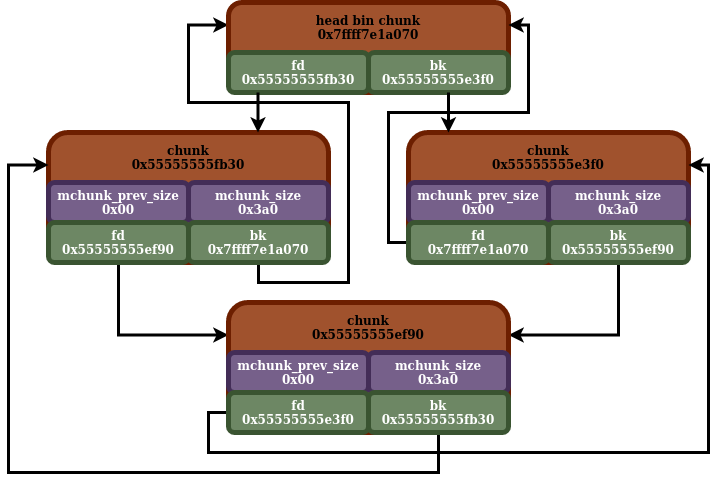

The diagram above was exported from draw.io. Its source (the exported page's mxGraphModel, read from the mxfile embedded in the PNG):
<mxGraphModel dx="1360" dy="795" grid="1" gridSize="10" guides="1" tooltips="1" connect="1" arrows="1" fold="1" page="1" pageScale="1" pageWidth="850" pageHeight="1100" math="0" shadow="0">
  <root>
    <mxCell id="0" />
    <mxCell id="1" parent="0" />
    <mxCell id="OLZcUKS2ELsZW0xzOEio-7" value="" style="rounded=1;whiteSpace=wrap;html=1;strokeWidth=5;fillColor=#a0522d;fontColor=#ffffff;strokeColor=#6D1F00;" vertex="1" parent="1">
      <mxGeometry x="210" y="180" width="280" height="130" as="geometry" />
    </mxCell>
    <mxCell id="OLZcUKS2ELsZW0xzOEio-8" value="&lt;b&gt;mchunk_prev_size&lt;/b&gt;&lt;div&gt;&lt;b&gt;0x00&lt;br&gt;&lt;/b&gt;&lt;/div&gt;" style="rounded=1;whiteSpace=wrap;html=1;strokeWidth=5;fillColor=#76608a;fontColor=#ffffff;strokeColor=#432D57;" vertex="1" parent="1">
      <mxGeometry x="210" y="230" width="140" height="40" as="geometry" />
    </mxCell>
    <mxCell id="OLZcUKS2ELsZW0xzOEio-9" value="&lt;b&gt;mchunk_size&lt;/b&gt;&lt;div&gt;&lt;b&gt;0x3a0&lt;br&gt;&lt;/b&gt;&lt;/div&gt;" style="rounded=1;whiteSpace=wrap;html=1;strokeWidth=5;fillColor=#76608a;fontColor=#ffffff;strokeColor=#432D57;" vertex="1" parent="1">
      <mxGeometry x="350" y="230" width="140" height="40" as="geometry" />
    </mxCell>
    <mxCell id="OLZcUKS2ELsZW0xzOEio-10" value="&lt;div&gt;&lt;b&gt;chunk&lt;br&gt;&lt;/b&gt;&lt;/div&gt;&lt;b&gt;0x55555555fb30&lt;/b&gt;" style="text;html=1;strokeColor=none;fillColor=none;align=center;verticalAlign=middle;whiteSpace=wrap;rounded=0;" vertex="1" parent="1">
      <mxGeometry x="285" y="190" width="130" height="30" as="geometry" />
    </mxCell>
    <mxCell id="OLZcUKS2ELsZW0xzOEio-49" style="edgeStyle=orthogonalEdgeStyle;rounded=0;orthogonalLoop=1;jettySize=auto;html=1;exitX=0.5;exitY=1;exitDx=0;exitDy=0;entryX=0;entryY=0.25;entryDx=0;entryDy=0;strokeWidth=3;" edge="1" parent="1" source="OLZcUKS2ELsZW0xzOEio-11" target="OLZcUKS2ELsZW0xzOEio-33">
      <mxGeometry relative="1" as="geometry" />
    </mxCell>
    <mxCell id="OLZcUKS2ELsZW0xzOEio-11" value="&lt;div&gt;&lt;b&gt;fd&lt;/b&gt;&lt;/div&gt;&lt;div&gt;&lt;b&gt;0x55555555ef90&lt;/b&gt;&lt;/div&gt;" style="rounded=1;whiteSpace=wrap;html=1;strokeWidth=5;fillColor=#6d8764;fontColor=#ffffff;strokeColor=#3A5431;" vertex="1" parent="1">
      <mxGeometry x="210" y="270" width="140" height="40" as="geometry" />
    </mxCell>
    <mxCell id="OLZcUKS2ELsZW0xzOEio-48" style="edgeStyle=orthogonalEdgeStyle;rounded=0;orthogonalLoop=1;jettySize=auto;html=1;exitX=0.5;exitY=1;exitDx=0;exitDy=0;entryX=0;entryY=0.25;entryDx=0;entryDy=0;strokeWidth=3;" edge="1" parent="1" source="OLZcUKS2ELsZW0xzOEio-12" target="OLZcUKS2ELsZW0xzOEio-13">
      <mxGeometry relative="1" as="geometry">
        <Array as="points">
          <mxPoint x="420" y="330" />
          <mxPoint x="510" y="330" />
          <mxPoint x="510" y="150" />
          <mxPoint x="350" y="150" />
          <mxPoint x="350" y="73" />
        </Array>
      </mxGeometry>
    </mxCell>
    <mxCell id="OLZcUKS2ELsZW0xzOEio-12" value="&lt;div&gt;&lt;b&gt;bk&lt;/b&gt;&lt;/div&gt;&lt;div&gt;&lt;b&gt;0x7ffff7e1a070&lt;/b&gt;&lt;/div&gt;" style="rounded=1;whiteSpace=wrap;html=1;strokeWidth=5;fillColor=#6d8764;fontColor=#ffffff;strokeColor=#3A5431;" vertex="1" parent="1">
      <mxGeometry x="350" y="270" width="140" height="40" as="geometry" />
    </mxCell>
    <mxCell id="OLZcUKS2ELsZW0xzOEio-13" value="" style="rounded=1;whiteSpace=wrap;html=1;strokeWidth=5;fillColor=#a0522d;fontColor=#ffffff;strokeColor=#6D1F00;" vertex="1" parent="1">
      <mxGeometry x="390" y="50" width="280" height="90" as="geometry" />
    </mxCell>
    <mxCell id="OLZcUKS2ELsZW0xzOEio-14" value="&lt;div&gt;&lt;b&gt;fd&lt;/b&gt;&lt;/div&gt;&lt;div&gt;&lt;b&gt;0x55555555fb30&lt;br&gt;&lt;/b&gt;&lt;/div&gt;" style="rounded=1;whiteSpace=wrap;html=1;strokeWidth=5;fillColor=#6d8764;fontColor=#ffffff;strokeColor=#3A5431;" vertex="1" parent="1">
      <mxGeometry x="390" y="100" width="140" height="40" as="geometry" />
    </mxCell>
    <mxCell id="OLZcUKS2ELsZW0xzOEio-15" value="&lt;b&gt;bk&lt;/b&gt;&lt;div&gt;&lt;b&gt;0x55555555e3f0&lt;/b&gt;&lt;b&gt;&lt;/b&gt;&lt;/div&gt;" style="rounded=1;whiteSpace=wrap;html=1;strokeWidth=5;fillColor=#6d8764;fontColor=#ffffff;strokeColor=#3A5431;" vertex="1" parent="1">
      <mxGeometry x="530" y="100" width="140" height="40" as="geometry" />
    </mxCell>
    <mxCell id="OLZcUKS2ELsZW0xzOEio-16" value="&lt;div&gt;&lt;b&gt;head bin chunk&lt;br&gt;&lt;/b&gt;&lt;/div&gt;&lt;b&gt;0x7ffff7e1a070&lt;/b&gt;" style="text;html=1;strokeColor=none;fillColor=none;align=center;verticalAlign=middle;whiteSpace=wrap;rounded=0;" vertex="1" parent="1">
      <mxGeometry x="465" y="60" width="130" height="30" as="geometry" />
    </mxCell>
    <mxCell id="OLZcUKS2ELsZW0xzOEio-27" value="" style="rounded=1;whiteSpace=wrap;html=1;strokeWidth=5;fillColor=#a0522d;fontColor=#ffffff;strokeColor=#6D1F00;" vertex="1" parent="1">
      <mxGeometry x="570" y="180" width="280" height="130" as="geometry" />
    </mxCell>
    <mxCell id="OLZcUKS2ELsZW0xzOEio-28" value="&lt;b&gt;mchunk_prev_size&lt;/b&gt;&lt;div&gt;&lt;b&gt;0x00&lt;br&gt;&lt;/b&gt;&lt;/div&gt;" style="rounded=1;whiteSpace=wrap;html=1;strokeWidth=5;fillColor=#76608a;fontColor=#ffffff;strokeColor=#432D57;" vertex="1" parent="1">
      <mxGeometry x="570" y="230" width="140" height="40" as="geometry" />
    </mxCell>
    <mxCell id="OLZcUKS2ELsZW0xzOEio-29" value="&lt;b&gt;mchunk_size&lt;/b&gt;&lt;div&gt;&lt;b&gt;0x3a0&lt;br&gt;&lt;/b&gt;&lt;/div&gt;" style="rounded=1;whiteSpace=wrap;html=1;strokeWidth=5;fillColor=#76608a;fontColor=#ffffff;strokeColor=#432D57;" vertex="1" parent="1">
      <mxGeometry x="710" y="230" width="140" height="40" as="geometry" />
    </mxCell>
    <mxCell id="OLZcUKS2ELsZW0xzOEio-30" value="&lt;div&gt;&lt;b&gt;chunk&lt;br&gt;&lt;/b&gt;&lt;/div&gt;&lt;b&gt;0x55555555e3f0&lt;/b&gt;" style="text;html=1;strokeColor=none;fillColor=none;align=center;verticalAlign=middle;whiteSpace=wrap;rounded=0;" vertex="1" parent="1">
      <mxGeometry x="645" y="190" width="130" height="30" as="geometry" />
    </mxCell>
    <mxCell id="OLZcUKS2ELsZW0xzOEio-51" style="edgeStyle=orthogonalEdgeStyle;rounded=0;orthogonalLoop=1;jettySize=auto;html=1;exitX=0;exitY=0.5;exitDx=0;exitDy=0;entryX=1;entryY=0.25;entryDx=0;entryDy=0;strokeWidth=3;" edge="1" parent="1" source="OLZcUKS2ELsZW0xzOEio-31" target="OLZcUKS2ELsZW0xzOEio-13">
      <mxGeometry relative="1" as="geometry">
        <Array as="points">
          <mxPoint x="550" y="290" />
          <mxPoint x="550" y="160" />
          <mxPoint x="690" y="160" />
          <mxPoint x="690" y="73" />
        </Array>
      </mxGeometry>
    </mxCell>
    <mxCell id="OLZcUKS2ELsZW0xzOEio-31" value="&lt;div&gt;&lt;b&gt;fd&lt;/b&gt;&lt;/div&gt;&lt;div&gt;&lt;b&gt;0x7ffff7e1a070&lt;/b&gt;&lt;b&gt;&lt;/b&gt;&lt;/div&gt;" style="rounded=1;whiteSpace=wrap;html=1;strokeWidth=5;fillColor=#6d8764;fontColor=#ffffff;strokeColor=#3A5431;" vertex="1" parent="1">
      <mxGeometry x="570" y="270" width="140" height="40" as="geometry" />
    </mxCell>
    <mxCell id="OLZcUKS2ELsZW0xzOEio-43" style="edgeStyle=orthogonalEdgeStyle;rounded=0;orthogonalLoop=1;jettySize=auto;html=1;exitX=0.5;exitY=1;exitDx=0;exitDy=0;entryX=1;entryY=0.25;entryDx=0;entryDy=0;strokeWidth=3;" edge="1" parent="1" source="OLZcUKS2ELsZW0xzOEio-32" target="OLZcUKS2ELsZW0xzOEio-33">
      <mxGeometry relative="1" as="geometry" />
    </mxCell>
    <mxCell id="OLZcUKS2ELsZW0xzOEio-32" value="&lt;div&gt;&lt;b&gt;bk&lt;/b&gt;&lt;/div&gt;&lt;div&gt;&lt;b&gt;0x55555555ef90&lt;/b&gt;&lt;/div&gt;" style="rounded=1;whiteSpace=wrap;html=1;strokeWidth=5;fillColor=#6d8764;fontColor=#ffffff;strokeColor=#3A5431;" vertex="1" parent="1">
      <mxGeometry x="710" y="270" width="140" height="40" as="geometry" />
    </mxCell>
    <mxCell id="OLZcUKS2ELsZW0xzOEio-33" value="" style="rounded=1;whiteSpace=wrap;html=1;strokeWidth=5;fillColor=#a0522d;fontColor=#ffffff;strokeColor=#6D1F00;" vertex="1" parent="1">
      <mxGeometry x="390" y="350" width="280" height="130" as="geometry" />
    </mxCell>
    <mxCell id="OLZcUKS2ELsZW0xzOEio-34" value="&lt;b&gt;mchunk_prev_size&lt;/b&gt;&lt;div&gt;&lt;b&gt;0x00&lt;br&gt;&lt;/b&gt;&lt;/div&gt;" style="rounded=1;whiteSpace=wrap;html=1;strokeWidth=5;fillColor=#76608a;fontColor=#ffffff;strokeColor=#432D57;" vertex="1" parent="1">
      <mxGeometry x="390" y="400" width="140" height="40" as="geometry" />
    </mxCell>
    <mxCell id="OLZcUKS2ELsZW0xzOEio-35" value="&lt;b&gt;mchunk_size&lt;/b&gt;&lt;div&gt;&lt;b&gt;0x3a0&lt;br&gt;&lt;/b&gt;&lt;/div&gt;" style="rounded=1;whiteSpace=wrap;html=1;strokeWidth=5;fillColor=#76608a;fontColor=#ffffff;strokeColor=#432D57;" vertex="1" parent="1">
      <mxGeometry x="530" y="400" width="140" height="40" as="geometry" />
    </mxCell>
    <mxCell id="OLZcUKS2ELsZW0xzOEio-36" value="&lt;div&gt;&lt;b&gt;chunk&lt;br&gt;&lt;/b&gt;&lt;/div&gt;&lt;b&gt;0x55555555ef90&lt;/b&gt;" style="text;html=1;strokeColor=none;fillColor=none;align=center;verticalAlign=middle;whiteSpace=wrap;rounded=0;" vertex="1" parent="1">
      <mxGeometry x="465" y="360" width="130" height="30" as="geometry" />
    </mxCell>
    <mxCell id="OLZcUKS2ELsZW0xzOEio-50" style="edgeStyle=orthogonalEdgeStyle;rounded=0;orthogonalLoop=1;jettySize=auto;html=1;exitX=0;exitY=0.5;exitDx=0;exitDy=0;entryX=1;entryY=0.25;entryDx=0;entryDy=0;strokeWidth=3;" edge="1" parent="1" source="OLZcUKS2ELsZW0xzOEio-37" target="OLZcUKS2ELsZW0xzOEio-27">
      <mxGeometry relative="1" as="geometry">
        <Array as="points">
          <mxPoint x="370" y="460" />
          <mxPoint x="370" y="500" />
          <mxPoint x="870" y="500" />
          <mxPoint x="870" y="213" />
        </Array>
      </mxGeometry>
    </mxCell>
    <mxCell id="OLZcUKS2ELsZW0xzOEio-37" value="&lt;div&gt;&lt;b&gt;fd&lt;/b&gt;&lt;/div&gt;&lt;div&gt;&lt;b&gt;0x55555555e3f0&lt;/b&gt;&lt;b&gt;&lt;/b&gt;&lt;/div&gt;" style="rounded=1;whiteSpace=wrap;html=1;strokeWidth=5;fillColor=#6d8764;fontColor=#ffffff;strokeColor=#3A5431;" vertex="1" parent="1">
      <mxGeometry x="390" y="440" width="140" height="40" as="geometry" />
    </mxCell>
    <mxCell id="OLZcUKS2ELsZW0xzOEio-47" style="edgeStyle=orthogonalEdgeStyle;rounded=0;orthogonalLoop=1;jettySize=auto;html=1;exitX=0.5;exitY=1;exitDx=0;exitDy=0;entryX=0;entryY=0.25;entryDx=0;entryDy=0;strokeWidth=3;" edge="1" parent="1" source="OLZcUKS2ELsZW0xzOEio-38" target="OLZcUKS2ELsZW0xzOEio-7">
      <mxGeometry relative="1" as="geometry">
        <Array as="points">
          <mxPoint x="600" y="520" />
          <mxPoint x="170" y="520" />
          <mxPoint x="170" y="213" />
        </Array>
      </mxGeometry>
    </mxCell>
    <mxCell id="OLZcUKS2ELsZW0xzOEio-38" value="&lt;div&gt;&lt;b&gt;bk&lt;/b&gt;&lt;/div&gt;&lt;div&gt;&lt;b&gt;0x55555555fb30&lt;/b&gt;&lt;/div&gt;" style="rounded=1;whiteSpace=wrap;html=1;strokeWidth=5;fillColor=#6d8764;fontColor=#ffffff;strokeColor=#3A5431;" vertex="1" parent="1">
      <mxGeometry x="530" y="440" width="140" height="40" as="geometry" />
    </mxCell>
    <mxCell id="OLZcUKS2ELsZW0xzOEio-40" value="" style="endArrow=classic;html=1;rounded=0;strokeWidth=3;" edge="1" parent="1">
      <mxGeometry width="50" height="50" relative="1" as="geometry">
        <mxPoint x="419.5" y="140" as="sourcePoint" />
        <mxPoint x="419.5" y="180" as="targetPoint" />
      </mxGeometry>
    </mxCell>
    <mxCell id="OLZcUKS2ELsZW0xzOEio-41" value="" style="endArrow=classic;html=1;rounded=0;strokeWidth=3;" edge="1" parent="1">
      <mxGeometry width="50" height="50" relative="1" as="geometry">
        <mxPoint x="610" y="140" as="sourcePoint" />
        <mxPoint x="610" y="180" as="targetPoint" />
      </mxGeometry>
    </mxCell>
  </root>
</mxGraphModel>